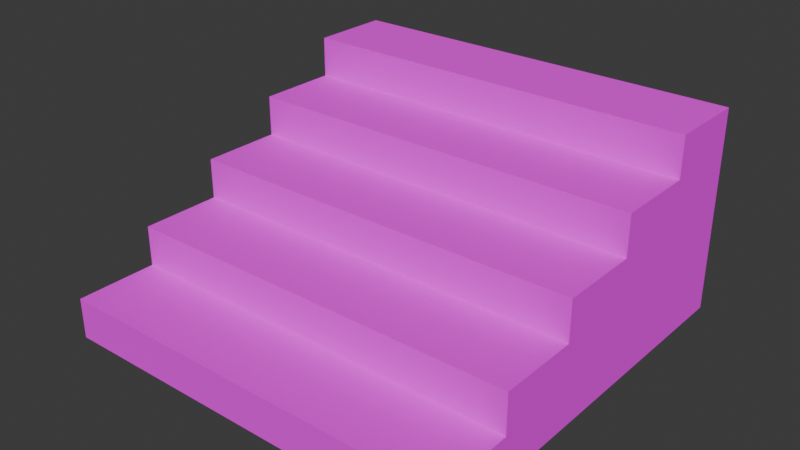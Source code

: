 # Source: NewStairs_3x1.5x3.blend  (saved by Blender 4.4.32; exported with 4.5.12 LTS)
import bpy
from mathutils import Matrix  # noqa: F401  (used for matrix-valued properties, if any)

bpy.ops.wm.read_factory_settings(use_empty=True)
scene = bpy.context.scene
scene.name = 'Scene'

# ---- collections
col_collection = bpy.data.collections.new('Collection'); scene.collection.children.link(col_collection)

# ---- images (referenced by path relative to the original .blend; pixels are not part of the script)
import os
ASSET_DIR = os.environ.get("B2B_ASSET_DIR", "")  # directory of the original .blend (textures are referenced by path, not embedded)
HERE = os.path.dirname(os.path.abspath(__file__))  # packed textures are extracted next to this script under _unpacked/

def load_image(name, relpath, width, height, colorspace="sRGB"):
    """Load a texture the original file referenced (path relative to the .blend, or extracted next to this script)."""
    p = next((c for c in (os.path.join(HERE, relpath), os.path.join(ASSET_DIR, relpath)) if relpath and os.path.exists(c)), "")
    if p:
        img = bpy.data.images.load(p, check_existing=True)
        img.name = name
    else:  # same state as the original file: an image datablock whose file is absent (Cycles renders it pink)
        img = bpy.data.images.new(name, width, height)
        img.source = "FILE"
        img.filepath = "//" + (relpath or name)
    img.colorspace_settings.name = colorspace
    return img
img_newmetalstairs_png_002 = load_image('NewMetalStairs.png.002', 'textures/NewMetalStairs.png', 1024, 1024, 'sRGB')

# ---- materials (node trees are filled in below, after node groups)
mat_metalstairs = bpy.data.materials.new('MetalStairs')

# ---- material node trees
mat_metalstairs.use_nodes = True; mat_metalstairs.node_tree.nodes.clear()
_N = mat_metalstairs.node_tree.nodes; _L = mat_metalstairs.node_tree.links
n0 = _N.new('ShaderNodeBsdfPrincipled'); n0.name = 'Principled BSDF'; n0.location = (10, 300)
n0.inputs[2].default_value = 1.0
n1 = _N.new('ShaderNodeOutputMaterial'); n1.name = 'Material Output'; n1.location = (300, 300)
n2 = _N.new('ShaderNodeTexImage'); n2.name = 'Image Texture'; n2.location = (-280, 280)
n2.image = img_newmetalstairs_png_002
_L.new(n0.outputs[0], n1.inputs[0])
_L.new(n2.outputs[0], n0.inputs[0])
n1.is_active_output = True

# ---- world
world_world = bpy.data.worlds.new('World'); scene.world = world_world
world_world.use_nodes = True; world_world.node_tree.nodes.clear()
_N = world_world.node_tree.nodes; _L = world_world.node_tree.links
n0 = _N.new('ShaderNodeOutputWorld'); n0.name = 'World Output'; n0.location = (300, 300)
n1 = _N.new('ShaderNodeBackground'); n1.name = 'Background'; n1.location = (10, 300)
n1.inputs[0].default_value = (0.05088, 0.05088, 0.05088, 1.0)
_L.new(n1.outputs[0], n0.inputs[0])
n0.is_active_output = True
world_world.color = (0.05088, 0.05088, 0.05088)
world_world.sun_shadow_jitter_overblur = 0.0

# ---- meshes
me_cube_001 = bpy.data.meshes.new('Cube.001')
me_cube_001.from_pydata([(-1.5, -1.5, 0.0), (-1.5, 1.5, 0.0), (-1.5, 1.5, 1.5), (1.5, -1.5, 0.0), (1.5, 1.5, 0.0), (1.5, 1.5, 1.5), (1.5, 0.9, 1.5), (-1.5, 0.9, 1.5), (-1.5, 0.9, 1.2), (1.5, 0.9, 1.2), (1.5, 0.3, 1.2), (-1.5, 0.3, 1.2), (-1.5, 0.3, 0.9), (1.5, 0.3, 0.9), (1.5, -0.3, 0.9), (-1.5, -0.3, 0.9), (-1.5, -0.3, 0.6), (1.5, -0.3, 0.6), (1.5, -0.9, 0.6), (-1.5, -0.9, 0.6), (-1.5, -0.9, 0.3), (1.5, -0.9, 0.3), (1.5, -1.5, 0.3), (-1.5, -1.5, 0.3), (1.5, 1.5, 1.5), (-1.5, 1.5, 1.5)], [], [(1, 4, 3, 0), (1, 2, 5, 4), (4, 5, 24, 6, 9, 10, 13, 14, 17, 18, 21, 22, 3), (0, 23, 20, 19, 16, 15, 12, 11, 8, 7, 25, 2, 1), (11, 10, 9, 8), (12, 13, 10, 11), (15, 14, 13, 12), (16, 17, 14, 15), (19, 18, 17, 16), (20, 21, 18, 19), (23, 22, 21, 20), (0, 3, 22, 23), (8, 9, 6, 7), (7, 6, 24, 25)])
_uv = me_cube_001.uv_layers.new(name='UVMap')
_uv.uv.foreach_set('vector', [1.0, 1.0, 1.0, 0.5, 0.5, 0.5, 0.5, 1.0, 0.5, 0.75, 0.5, 1.0, 1.0, 1.0, 1.0, 0.75, 0.5, -5.215e-08, 0.5, 0.25, 0.5, 0.25, 0.6, 0.25, 0.6, 0.2, 0.7, 0.2, 0.7, 0.15, 0.8, 0.15, 0.8, 0.1, 0.9, 0.1, 0.9, 0.05, 1.0, 0.05, 1.0, -5.96e-08, 1.0, 0.0, 1.0, 0.05, 0.9, 0.05, 0.9, 0.1, 0.8, 0.1, 0.8, 0.15, 0.7, 0.15, 0.7, 0.2, 0.6, 0.2, 0.6, 0.25, 0.5, 0.25, 0.5, 0.25, 0.5, -5.215e-08, 1.192e-07, 0.5, 0.5, 0.5, 0.5, 0.6, 1.192e-07, 0.6, 0.5, 0.175, 2.086e-07, 0.175, 2.086e-07, 0.125, 0.5, 0.125, 1.192e-07, 0.6, 0.5, 0.6, 0.5, 0.7, 1.192e-07, 0.7, 0.5, 0.225, 2.086e-07, 0.225, 2.086e-07, 0.175, 0.5, 0.175, 1.192e-07, 0.7, 0.5, 0.7, 0.5, 0.8, 8.941e-08, 0.8, 0.5, 0.275, 2.235e-07, 0.275, 1.937e-07, 0.225, 0.5, 0.225, 8.941e-08, 0.8, 0.5, 0.8, 0.5, 0.9, 8.941e-08, 0.9, 0.5, 0.325, 2.086e-07, 0.325, 2.086e-07, 0.275, 0.5, 0.275, 0.5, 0.375, 2.235e-07, 0.375, 2.086e-07, 0.325, 0.5, 0.325, 8.941e-08, 0.9, 0.5, 0.9, 0.5, 1.0, 8.941e-08, 1.0])
me_cube_001.materials.append(mat_metalstairs)
me_cube_001.update()

# ---- objects
ob_cube = bpy.data.objects.new('Cube', me_cube_001)

# ---- transforms, parenting, visibility, modifiers, constraints
ob_cube.location = (0.0, 0.0, 0.0)

# ---- collection membership
col_collection.objects.link(ob_cube)

# ---- scene / render settings (as saved in the file)
scene.frame_start = 1; scene.frame_end = 250; scene.frame_set(1)
scene.render.engine = 'BLENDER_EEVEE_NEXT'
bpy.context.view_layer.update()

# ---- added for rendering (the .blend has no active camera and no usable light): camera, sun
cam_auto = bpy.data.cameras.new('AutoCamera')
cam_auto.lens = 50.0
cam_auto.sensor_width = 36.0
cam_auto.clip_end = 1000.0
ob_auto_camera = bpy.data.objects.new('AutoCamera', cam_auto)
scene.collection.objects.link(ob_auto_camera)
ob_auto_camera.location = (4.16351, -4.99621, 4.08081)
ob_auto_camera.rotation_euler = (1.09748, -7.21219e-08, 0.694738)
scene.camera = ob_auto_camera
light_auto_sun = bpy.data.lights.new('AutoSun', 'SUN')
light_auto_sun.energy = 3.0
light_auto_sun.angle = 0.0523599
ob_auto_sun = bpy.data.objects.new('AutoSun', light_auto_sun)
scene.collection.objects.link(ob_auto_sun)
ob_auto_sun.rotation_euler = (0.872665, 0.174533, 0.523599)
bpy.context.view_layer.update()
